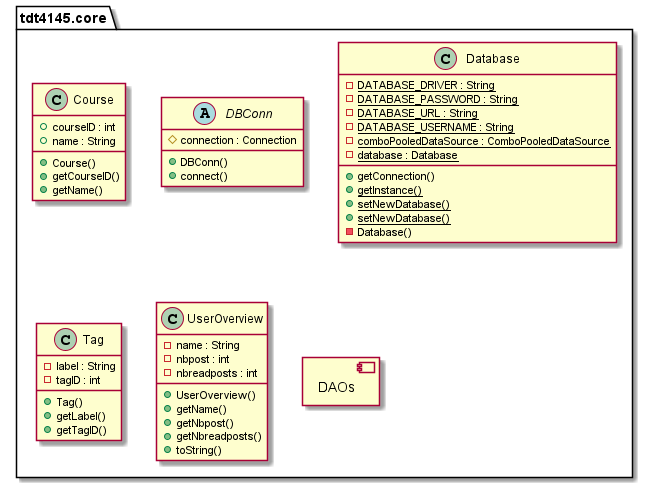

The diagram above was rendered by PlantUML. Its source (embedded in the PNG):
@startuml
allow_mixing

  namespace tdt4145.core {
      class tdt4145.core.Course {
          + courseID : int
          + name : String
          + Course()
          + getCourseID()
          + getName()
      }
    }


    namespace tdt4145.core {
      abstract class tdt4145.core.DBConn {
          # connection : Connection
          + DBConn()
          + connect()
      }
    }


    namespace tdt4145.core {
      class tdt4145.core.Database {
          {static} - DATABASE_DRIVER : String
          {static} - DATABASE_PASSWORD : String
          {static} - DATABASE_URL : String
          {static} - DATABASE_USERNAME : String
          {static} - comboPooledDataSource : ComboPooledDataSource
          {static} - database : Database
          + getConnection()
          {static} + getInstance()
          {static} + setNewDatabase()
          {static} + setNewDatabase()
          - Database()
      }
    }


    namespace tdt4145.core {
      class tdt4145.core.Tag {
          - label : String
          - tagID : int
          + Tag()
          + getLabel()
          + getTagID()
      }
    }


    namespace tdt4145.core {
      class tdt4145.core.UserOverview {
          - name : String
          - nbpost : int
          - nbreadposts : int
          + UserOverview()
          + getName()
          + getNbpost()
          + getNbreadposts()
          + toString()
      }
    }

  namespace tdt4145.core {
        component DAOs
    }
@enduml